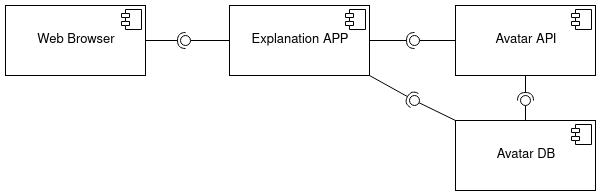

The diagram above was exported from draw.io. Its source (the exported page's mxGraphModel, read from the mxfile embedded in the PNG):
<mxGraphModel dx="1422" dy="831" grid="1" gridSize="10" guides="1" tooltips="1" connect="1" arrows="1" fold="1" page="1" pageScale="1" pageWidth="827" pageHeight="1169" math="0" shadow="0">
  <root>
    <mxCell id="0" />
    <mxCell id="1" parent="0" />
    <mxCell id="pBNKaGoS1km_KQyFbF-W-6" value="&lt;p style=&quot;margin: 0px ; margin-top: 6px ; text-align: center&quot;&gt;&lt;font style=&quot;font-size: 13px&quot;&gt;&lt;br&gt;&lt;/font&gt;&lt;/p&gt;&lt;p style=&quot;margin: 0px ; margin-top: 6px ; text-align: center&quot;&gt;&lt;font style=&quot;font-size: 13px&quot;&gt;Explanation APP&lt;/font&gt;&lt;/p&gt;" style="align=left;overflow=fill;html=1;" parent="1" vertex="1">
      <mxGeometry x="284" y="90" width="140" height="70" as="geometry" />
    </mxCell>
    <mxCell id="pBNKaGoS1km_KQyFbF-W-7" value="" style="shape=component;jettyWidth=8;jettyHeight=4;" parent="pBNKaGoS1km_KQyFbF-W-6" vertex="1">
      <mxGeometry x="1" width="20" height="20" relative="1" as="geometry">
        <mxPoint x="-24" y="4" as="offset" />
      </mxGeometry>
    </mxCell>
    <mxCell id="Nxi0gh5ogkV0xNqSkjbt-25" value="&lt;p style=&quot;margin: 0px ; margin-top: 6px ; text-align: center&quot;&gt;&lt;font style=&quot;font-size: 13px&quot;&gt;&lt;br&gt;&lt;/font&gt;&lt;/p&gt;&lt;p style=&quot;margin: 0px ; margin-top: 6px ; text-align: center&quot;&gt;&lt;font style=&quot;font-size: 13px&quot;&gt;Avatar API&lt;br&gt;&lt;/font&gt;&lt;/p&gt;" style="align=left;overflow=fill;html=1;" parent="1" vertex="1">
      <mxGeometry x="510" y="90" width="140" height="70" as="geometry" />
    </mxCell>
    <mxCell id="Nxi0gh5ogkV0xNqSkjbt-26" value="" style="shape=component;jettyWidth=8;jettyHeight=4;" parent="Nxi0gh5ogkV0xNqSkjbt-25" vertex="1">
      <mxGeometry x="1" width="20" height="20" relative="1" as="geometry">
        <mxPoint x="-24" y="4" as="offset" />
      </mxGeometry>
    </mxCell>
    <mxCell id="Nxi0gh5ogkV0xNqSkjbt-27" value="&lt;p style=&quot;margin: 0px ; margin-top: 6px ; text-align: center&quot;&gt;&lt;font style=&quot;font-size: 13px&quot;&gt;&lt;br&gt;&lt;/font&gt;&lt;/p&gt;&lt;p style=&quot;margin: 0px ; margin-top: 6px ; text-align: center&quot;&gt;&lt;font style=&quot;font-size: 13px&quot;&gt;Avatar DB&lt;/font&gt;&lt;/p&gt;" style="align=left;overflow=fill;html=1;" parent="1" vertex="1">
      <mxGeometry x="510" y="205" width="140" height="70" as="geometry" />
    </mxCell>
    <mxCell id="Nxi0gh5ogkV0xNqSkjbt-28" value="" style="shape=component;jettyWidth=8;jettyHeight=4;" parent="Nxi0gh5ogkV0xNqSkjbt-27" vertex="1">
      <mxGeometry x="1" width="20" height="20" relative="1" as="geometry">
        <mxPoint x="-24" y="4" as="offset" />
      </mxGeometry>
    </mxCell>
    <mxCell id="Nxi0gh5ogkV0xNqSkjbt-31" value="&lt;p style=&quot;margin: 0px ; margin-top: 6px ; text-align: center&quot;&gt;&lt;font style=&quot;font-size: 13px&quot;&gt;&lt;br&gt;&lt;/font&gt;&lt;/p&gt;&lt;p style=&quot;margin: 0px ; margin-top: 6px ; text-align: center&quot;&gt;&lt;font style=&quot;font-size: 13px&quot;&gt;Web Browser&lt;br&gt;&lt;/font&gt;&lt;/p&gt;" style="align=left;overflow=fill;html=1;" parent="1" vertex="1">
      <mxGeometry x="60" y="90" width="140" height="70" as="geometry" />
    </mxCell>
    <mxCell id="Nxi0gh5ogkV0xNqSkjbt-32" value="" style="shape=component;jettyWidth=8;jettyHeight=4;" parent="Nxi0gh5ogkV0xNqSkjbt-31" vertex="1">
      <mxGeometry x="1" width="20" height="20" relative="1" as="geometry">
        <mxPoint x="-24" y="4" as="offset" />
      </mxGeometry>
    </mxCell>
    <mxCell id="Nxi0gh5ogkV0xNqSkjbt-33" value="" style="rounded=0;orthogonalLoop=1;jettySize=auto;html=1;endArrow=none;endFill=0;fontSize=14;exitX=0;exitY=0.5;exitDx=0;exitDy=0;" parent="1" source="Nxi0gh5ogkV0xNqSkjbt-25" target="Nxi0gh5ogkV0xNqSkjbt-35" edge="1">
      <mxGeometry relative="1" as="geometry">
        <mxPoint x="449" y="165" as="sourcePoint" />
      </mxGeometry>
    </mxCell>
    <mxCell id="Nxi0gh5ogkV0xNqSkjbt-34" value="" style="rounded=0;orthogonalLoop=1;jettySize=auto;html=1;endArrow=halfCircle;endFill=0;entryX=0.5;entryY=0.5;entryDx=0;entryDy=0;endSize=6;strokeWidth=1;fontSize=14;exitX=1;exitY=0.5;exitDx=0;exitDy=0;" parent="1" source="pBNKaGoS1km_KQyFbF-W-6" target="Nxi0gh5ogkV0xNqSkjbt-35" edge="1">
      <mxGeometry relative="1" as="geometry">
        <mxPoint x="489" y="165" as="sourcePoint" />
      </mxGeometry>
    </mxCell>
    <mxCell id="Nxi0gh5ogkV0xNqSkjbt-35" value="" style="ellipse;whiteSpace=wrap;html=1;fontFamily=Helvetica;fontSize=12;fontColor=#000000;align=center;strokeColor=#000000;fillColor=#ffffff;points=[];aspect=fixed;resizable=0;" parent="1" vertex="1">
      <mxGeometry x="464" y="120" width="10" height="10" as="geometry" />
    </mxCell>
    <mxCell id="Nxi0gh5ogkV0xNqSkjbt-36" value="" style="rounded=0;orthogonalLoop=1;jettySize=auto;html=1;endArrow=none;endFill=0;fontSize=14;exitX=0;exitY=0;exitDx=0;exitDy=0;" parent="1" source="Nxi0gh5ogkV0xNqSkjbt-27" target="Nxi0gh5ogkV0xNqSkjbt-38" edge="1">
      <mxGeometry relative="1" as="geometry">
        <mxPoint x="449" y="230" as="sourcePoint" />
      </mxGeometry>
    </mxCell>
    <mxCell id="Nxi0gh5ogkV0xNqSkjbt-37" value="" style="rounded=0;orthogonalLoop=1;jettySize=auto;html=1;endArrow=halfCircle;endFill=0;entryX=0.5;entryY=0.5;entryDx=0;entryDy=0;endSize=6;strokeWidth=1;fontSize=14;exitX=1;exitY=1;exitDx=0;exitDy=0;" parent="1" source="pBNKaGoS1km_KQyFbF-W-6" target="Nxi0gh5ogkV0xNqSkjbt-38" edge="1">
      <mxGeometry relative="1" as="geometry">
        <mxPoint x="424" y="240" as="sourcePoint" />
      </mxGeometry>
    </mxCell>
    <mxCell id="Nxi0gh5ogkV0xNqSkjbt-38" value="" style="ellipse;whiteSpace=wrap;html=1;fontFamily=Helvetica;fontSize=12;fontColor=#000000;align=center;strokeColor=#000000;fillColor=#ffffff;points=[];aspect=fixed;resizable=0;" parent="1" vertex="1">
      <mxGeometry x="464" y="180" width="10" height="10" as="geometry" />
    </mxCell>
    <mxCell id="Nxi0gh5ogkV0xNqSkjbt-39" value="" style="rounded=0;orthogonalLoop=1;jettySize=auto;html=1;endArrow=none;endFill=0;fontSize=14;exitX=0.5;exitY=0;exitDx=0;exitDy=0;" parent="1" source="Nxi0gh5ogkV0xNqSkjbt-27" target="Nxi0gh5ogkV0xNqSkjbt-41" edge="1">
      <mxGeometry relative="1" as="geometry">
        <mxPoint x="560" y="185" as="sourcePoint" />
      </mxGeometry>
    </mxCell>
    <mxCell id="Nxi0gh5ogkV0xNqSkjbt-40" value="" style="rounded=0;orthogonalLoop=1;jettySize=auto;html=1;endArrow=halfCircle;endFill=0;entryX=0.5;entryY=0.5;entryDx=0;entryDy=0;endSize=6;strokeWidth=1;fontSize=14;exitX=0.5;exitY=1;exitDx=0;exitDy=0;" parent="1" source="Nxi0gh5ogkV0xNqSkjbt-25" target="Nxi0gh5ogkV0xNqSkjbt-41" edge="1">
      <mxGeometry relative="1" as="geometry">
        <mxPoint x="600" y="185" as="sourcePoint" />
      </mxGeometry>
    </mxCell>
    <mxCell id="Nxi0gh5ogkV0xNqSkjbt-41" value="" style="ellipse;whiteSpace=wrap;html=1;fontFamily=Helvetica;fontSize=12;fontColor=#000000;align=center;strokeColor=#000000;fillColor=#ffffff;points=[];aspect=fixed;resizable=0;" parent="1" vertex="1">
      <mxGeometry x="575" y="180" width="10" height="10" as="geometry" />
    </mxCell>
    <mxCell id="Nxi0gh5ogkV0xNqSkjbt-50" value="" style="rounded=0;orthogonalLoop=1;jettySize=auto;html=1;endArrow=none;endFill=0;fontSize=14;" parent="1" source="pBNKaGoS1km_KQyFbF-W-6" target="Nxi0gh5ogkV0xNqSkjbt-52" edge="1">
      <mxGeometry relative="1" as="geometry">
        <mxPoint x="284" y="117.5" as="sourcePoint" />
      </mxGeometry>
    </mxCell>
    <mxCell id="Nxi0gh5ogkV0xNqSkjbt-51" value="" style="rounded=0;orthogonalLoop=1;jettySize=auto;html=1;endArrow=halfCircle;endFill=0;entryX=0.5;entryY=0.5;entryDx=0;entryDy=0;endSize=6;strokeWidth=1;fontSize=14;exitX=1;exitY=0.5;exitDx=0;exitDy=0;" parent="1" source="Nxi0gh5ogkV0xNqSkjbt-31" target="Nxi0gh5ogkV0xNqSkjbt-52" edge="1">
      <mxGeometry relative="1" as="geometry">
        <mxPoint x="230" y="150" as="sourcePoint" />
      </mxGeometry>
    </mxCell>
    <mxCell id="Nxi0gh5ogkV0xNqSkjbt-52" value="" style="ellipse;whiteSpace=wrap;html=1;fontFamily=Helvetica;fontSize=12;fontColor=#000000;align=center;strokeColor=#000000;fillColor=#ffffff;points=[];aspect=fixed;resizable=0;" parent="1" vertex="1">
      <mxGeometry x="235" y="120" width="10" height="10" as="geometry" />
    </mxCell>
  </root>
</mxGraphModel>